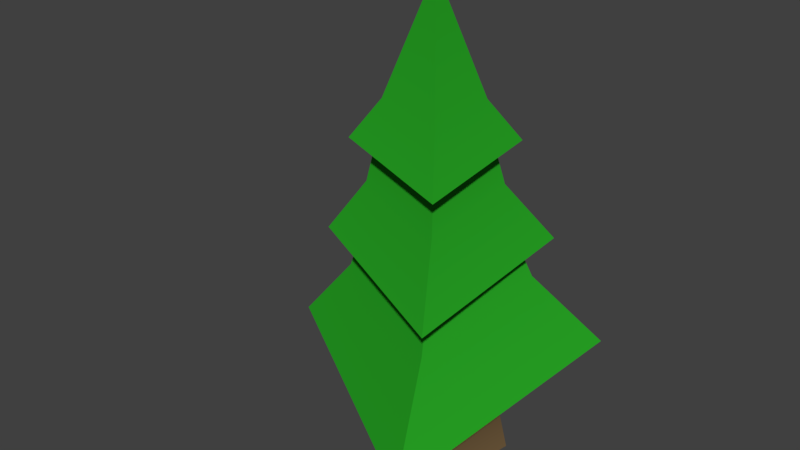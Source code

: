 # Source: SmallTree.blend  (saved by Blender 2.79.0; exported with 4.5.12 LTS)
import bpy
from mathutils import Matrix  # noqa: F401  (used for matrix-valued properties, if any)

bpy.ops.wm.read_factory_settings(use_empty=True)
scene = bpy.context.scene
scene.name = 'Scene'

# ---- collections
col_collection_1 = bpy.data.collections.new('Collection 1'); scene.collection.children.link(col_collection_1)

# ---- materials (node trees are filled in below, after node groups)
mat_dirt_001 = bpy.data.materials.new('Dirt.001')
mat_dirt_001.alpha_threshold = 0.0
mat_dirt_001.use_transparent_shadow = False
mat_dirt_001.diffuse_color = (0.8, 0.3136, 0.1703, 1.0)
mat_dirt_001.roughness = 0.5
mat_dirt_001.line_color = (0.0, 0.0, 0.0, 1.0)
mat_grassblades_001 = bpy.data.materials.new('GrassBlades.001')
mat_grassblades_001.alpha_threshold = 0.0
mat_grassblades_001.use_transparent_shadow = False
mat_grassblades_001.diffuse_color = (0.1371, 0.8, 0.2439, 1.0)
mat_grassblades_001.roughness = 0.5
mat_wood = bpy.data.materials.new('Wood')
mat_wood.alpha_threshold = 0.0
mat_wood.use_transparent_shadow = False
mat_wood.diffuse_color = (0.1788, 0.114, 0.05272, 1.0)
mat_wood.roughness = 0.5
mat_leaves = bpy.data.materials.new('Leaves')
mat_leaves.alpha_threshold = 0.0
mat_leaves.use_transparent_shadow = False
mat_leaves.diffuse_color = (0.02412, 0.4262, 0.02087, 1.0)
mat_leaves.roughness = 0.5

# ---- material node trees

# ---- world
world_world = bpy.data.worlds.new('World'); scene.world = world_world
world_world.color = (0.05088, 0.05088, 0.05088)
world_world.use_sun_shadow = False
world_world.sun_shadow_jitter_overblur = 0.0
world_world.cycles.sampling_method = 'MANUAL'

# ---- meshes
me_cube_001 = bpy.data.meshes.new('Cube.001')
me_cube_001.from_pydata([(0.1648, 0.1708, 1.17), (-0.1958, -0.01623, 1.17), (0.1465, -0.235, 1.17), (0.1767, 0.4447, 1.55), (-0.4882, -0.03318, 1.55), (0.2575, -0.3702, 1.55), (0.3492, -0.5536, 1.126), (0.3114, 0.5733, 1.126), (-0.6433, -0.02593, 1.126), (0.3559, 0.7266, 1.342), (-0.8073, -0.04584, 1.342), (0.4398, -0.6674, 1.342), (0.1073, 0.3661, 2.093), (-0.4019, -0.02968, 2.093), (0.1953, -0.2728, 2.093), (0.2567, -0.3615, 1.749), (0.1631, 0.4498, 1.749), (-0.4926, -0.03721, 1.749), (0.1972, 0.5609, 2.001), (-0.6112, -0.05533, 2.001), (0.3262, -0.4474, 2.001), (-0.04309, 0.02531, 3.073), (0.1766, -0.2468, 2.294), (0.09022, 0.3422, 2.294), (-0.3767, -0.02717, 2.294), (-1.087, 0.02648, 0.6146), (0.6387, 0.9212, 0.6146), (0.5509, -1.02, 0.6146), (0.3714, 0.2947, 0.02159), (-0.3664, 0.0234, 0.02159), (0.2375, -0.4799, 0.02159)], [], [(7, 3, 5, 6), (6, 5, 4, 8), (8, 4, 3, 7), (25, 8, 7, 26), (27, 6, 8, 25), (26, 7, 6, 27), (16, 12, 14, 15), (15, 14, 13, 17), (17, 13, 12, 16), (10, 17, 16, 9), (11, 15, 17, 10), (9, 16, 15, 11), (23, 21, 22), (22, 21, 24), (24, 21, 23), (19, 24, 23, 18), (20, 22, 24, 19), (18, 23, 22, 20), (0, 2, 30, 28), (0, 1, 25, 26), (1, 2, 27, 25), (2, 0, 26, 27), (2, 1, 29, 30), (1, 0, 28, 29)])
me_cube_001.polygons.foreach_set('use_smooth', [True] * 24)
me_cube_001.polygons.foreach_set('material_index', [3, 3, 3, 3, 3, 3, 3, 3, 3, 3, 3, 3, 3, 3, 3, 3, 3, 3, 2, 3, 3, 3, 2, 2])
_k = set([(0, 28), (1, 29), (2, 30), (3, 7), (4, 8), (5, 6), (6, 27), (7, 26), (8, 25), (9, 16), (10, 17), (11, 15), (12, 16), (13, 17), (14, 15), (18, 23), (19, 24), (20, 22), (21, 22), (21, 23), (21, 24), (25, 26), (25, 27), (26, 27)])
me_cube_001.attributes.new('sharp_edge', 'BOOLEAN', 'EDGE').data.foreach_set('value', [ (min(e.vertices), max(e.vertices)) in _k for e in me_cube_001.edges])
_uv = me_cube_001.uv_layers.new(name='UVMap')
_uv.uv.foreach_set('vector', [-0.07369, 1.056, -0.07623, 1.049, -0.06687, 1.042, -0.06097, 1.046, -0.103, 1.046, -0.09746, 1.042, -0.08793, 1.049, -0.0898, 1.055, -0.0898, 1.055, -0.08793, 1.049, -0.07623, 1.049, -0.07369, 1.056, 0.6667, 0.0, 0.6667, 1.0, 0.3333, 1.0, 0.3333, 0.0, 1.0, 0.0, 1.0, 1.0, 0.6667, 1.0, 0.6667, 0.0, 0.3333, 0.0, 0.3333, 1.0, 0.0, 1.0, 0.0, 0.0, -0.04062, 1.079, -0.04193, 1.074, -0.03372, 1.07, -0.03024, 1.074, -0.06278, 1.074, -0.05942, 1.07, -0.05115, 1.074, -0.0523, 1.079, -0.0523, 1.079, -0.05115, 1.074, -0.04193, 1.074, -0.04062, 1.079, 0.6667, 0.0, 0.6667, 1.0, 0.3333, 1.0, 0.3333, 0.0, 1.0, 0.0, 1.0, 1.0, 0.6667, 1.0, 0.6667, 0.0, 0.3333, 0.0, 0.3333, 1.0, 0.0, 1.0, 0.0, 0.0, -0.05626, 1.028, -0.05196, 1.04, -0.06269, 1.034, -0.04126, 1.034, -0.05196, 1.04, -0.04775, 1.028, -0.04775, 1.028, -0.05196, 1.04, -0.05626, 1.028, 0.6667, 0.0, 0.6667, 1.0, 0.3333, 1.0, 0.3333, 0.0, 1.0, 0.0, 1.0, 1.0, 0.6667, 1.0, 0.6667, 0.0, 0.3333, 0.0, 0.3333, 1.0, 0.0, 1.0, 0.0, 0.0, 0.0, 0.0, 0.0, 0.0, 0.0, 0.0, 0.0, 0.0, 0.3333, 1.0, 0.0, 1.0, 0.0, 0.0, 0.3333, 0.0, 1.0, 1.0, 0.6667, 1.0, 0.6667, 0.0, 1.0, 0.0, 0.6667, 1.0, 0.3333, 1.0, 0.3333, 0.0, 0.6667, 0.0, 0.0, 0.0, 0.0, 0.0, 0.0, 0.0, 0.0, 0.0, 0.0, 0.0, 0.0, 0.0, 0.0, 0.0, 0.0, 0.0])
_ca = me_cube_001.color_attributes.new('Col', 'BYTE_COLOR', 'CORNER')
_ca.data.foreach_set('color', [1.0, 1.0, 1.0, 1.0, 1.0, 1.0, 1.0, 1.0, 1.0, 1.0, 1.0, 1.0, 1.0, 1.0, 1.0, 1.0, 1.0, 1.0, 1.0, 1.0, 1.0, 1.0, 1.0, 1.0, 1.0, 1.0, 1.0, 1.0, 1.0, 1.0, 1.0, 1.0, 1.0, 1.0, 1.0, 1.0, 1.0, 1.0, 1.0, 1.0, 1.0, 1.0, 1.0, 1.0, 1.0, 1.0, 1.0, 1.0, 1.0, 1.0, 1.0, 1.0, 1.0, 1.0, 1.0, 1.0, 1.0, 1.0, 1.0, 1.0, 1.0, 1.0, 1.0, 1.0, 1.0, 1.0, 1.0, 1.0, 1.0, 1.0, 1.0, 1.0, 1.0, 1.0, 1.0, 1.0, 1.0, 1.0, 1.0, 1.0, 1.0, 1.0, 1.0, 1.0, 1.0, 1.0, 1.0, 1.0, 1.0, 1.0, 1.0, 1.0, 1.0, 1.0, 1.0, 1.0, 1.0, 1.0, 1.0, 1.0, 1.0, 1.0, 1.0, 1.0, 1.0, 1.0, 1.0, 1.0, 1.0, 1.0, 1.0, 1.0, 1.0, 1.0, 1.0, 1.0, 1.0, 1.0, 1.0, 1.0, 1.0, 1.0, 1.0, 1.0, 1.0, 1.0, 1.0, 1.0, 1.0, 1.0, 1.0, 1.0, 1.0, 1.0, 1.0, 1.0, 1.0, 1.0, 1.0, 1.0, 1.0, 1.0, 1.0, 1.0, 1.0, 1.0, 1.0, 1.0, 1.0, 1.0, 1.0, 1.0, 1.0, 1.0, 1.0, 1.0, 1.0, 1.0, 1.0, 1.0, 1.0, 1.0, 1.0, 1.0, 1.0, 1.0, 1.0, 1.0, 1.0, 1.0, 1.0, 1.0, 1.0, 1.0, 1.0, 1.0, 1.0, 1.0, 1.0, 1.0, 1.0, 1.0, 1.0, 1.0, 1.0, 1.0, 1.0, 1.0, 1.0, 1.0, 1.0, 1.0, 1.0, 1.0, 1.0, 1.0, 1.0, 1.0, 1.0, 1.0, 1.0, 1.0, 1.0, 1.0, 1.0, 1.0, 1.0, 1.0, 1.0, 1.0, 1.0, 1.0, 1.0, 1.0, 1.0, 1.0, 1.0, 1.0, 1.0, 1.0, 1.0, 1.0, 1.0, 1.0, 1.0, 1.0, 1.0, 1.0, 1.0, 1.0, 1.0, 1.0, 1.0, 1.0, 1.0, 1.0, 1.0, 1.0, 1.0, 1.0, 1.0, 1.0, 1.0, 1.0, 1.0, 1.0, 1.0, 1.0, 1.0, 1.0, 1.0, 1.0, 1.0, 1.0, 1.0, 1.0, 1.0, 1.0, 1.0, 1.0, 1.0, 1.0, 1.0, 1.0, 1.0, 1.0, 1.0, 1.0, 1.0, 1.0, 1.0, 1.0, 1.0, 1.0, 1.0, 1.0, 1.0, 1.0, 1.0, 1.0, 1.0, 1.0, 1.0, 1.0, 1.0, 1.0, 1.0, 1.0, 1.0, 1.0, 1.0, 1.0, 1.0, 1.0, 1.0, 1.0, 1.0, 1.0, 1.0, 1.0, 1.0, 1.0, 1.0, 1.0, 1.0, 1.0, 1.0, 1.0, 1.0, 1.0, 1.0, 1.0, 1.0, 1.0, 1.0, 1.0, 1.0, 1.0, 1.0, 1.0, 1.0, 1.0, 1.0, 1.0, 1.0, 1.0, 1.0, 1.0, 1.0, 1.0, 1.0, 1.0, 1.0, 1.0, 1.0, 1.0, 1.0, 1.0, 1.0, 1.0, 1.0, 1.0, 1.0, 1.0, 1.0, 1.0, 1.0, 1.0, 1.0, 1.0, 1.0, 1.0, 1.0, 1.0, 1.0, 1.0, 1.0, 1.0, 1.0, 1.0, 1.0, 1.0, 1.0, 1.0, 1.0, 1.0, 1.0, 1.0, 1.0, 1.0, 1.0, 1.0])
me_cube_001.materials.append(mat_dirt_001)
me_cube_001.materials.append(mat_grassblades_001)
me_cube_001.materials.append(mat_wood)
me_cube_001.materials.append(mat_leaves)
me_cube_001.use_remesh_preserve_volume = False
me_cube_001.use_remesh_preserve_attributes = False
me_cube_001.use_mirror_vertex_groups = False
me_cube_001.use_paint_bone_selection = False
me_cube_001.use_paint_mask = True
me_cube_001.update()

# ---- objects
ob_woods = bpy.data.objects.new('Woods', me_cube_001)

# ---- transforms, parenting, visibility, modifiers, constraints
ob_woods.location = (0.0, 0.0, 0.0)
ob_woods.lock_rotations_4d = False
ob_woods.empty_display_type = 'ARROWS'
ob_woods.lineart.crease_threshold = 0.0
_m = ob_woods.modifiers.new('EdgeSplit', 'EDGE_SPLIT')
_m.use_edge_angle = False

# ---- collection membership
col_collection_1.objects.link(ob_woods)

# ---- scene / render settings (as saved in the file)
scene.frame_start = 1; scene.frame_end = 250; scene.frame_set(1)
scene.render.engine = 'BLENDER_EEVEE_NEXT'
scene.render.resolution_percentage = 50
scene.render.dither_intensity = 0.0
scene.cycles.use_denoising = False
scene.cycles.samples = 128
scene.cycles.sampling_pattern = 'TABULATED_SOBOL'
scene.cycles.use_adaptive_sampling = False
scene.cycles.use_light_tree = False
scene.cycles.blur_glossy = 0.0
scene.cycles.sample_clamp_indirect = 0.0
scene.view_settings.view_transform = 'Standard'
bpy.context.view_layer.update()

# ---- added for rendering (the .blend has no active camera and no usable light): camera, sun
cam_auto = bpy.data.cameras.new('AutoCamera')
cam_auto.lens = 50.0
cam_auto.sensor_width = 36.0
cam_auto.clip_end = 1000.0
ob_auto_camera = bpy.data.objects.new('AutoCamera', cam_auto)
scene.collection.objects.link(ob_auto_camera)
ob_auto_camera.location = (3.48324, -4.49811, 4.51276)
ob_auto_camera.rotation_euler = (1.09748, -7.21219e-08, 0.694738)
scene.camera = ob_auto_camera
light_auto_sun = bpy.data.lights.new('AutoSun', 'SUN')
light_auto_sun.energy = 3.0
light_auto_sun.angle = 0.0523599
ob_auto_sun = bpy.data.objects.new('AutoSun', light_auto_sun)
scene.collection.objects.link(ob_auto_sun)
ob_auto_sun.rotation_euler = (0.872665, 0.174533, 0.523599)
bpy.context.view_layer.update()
